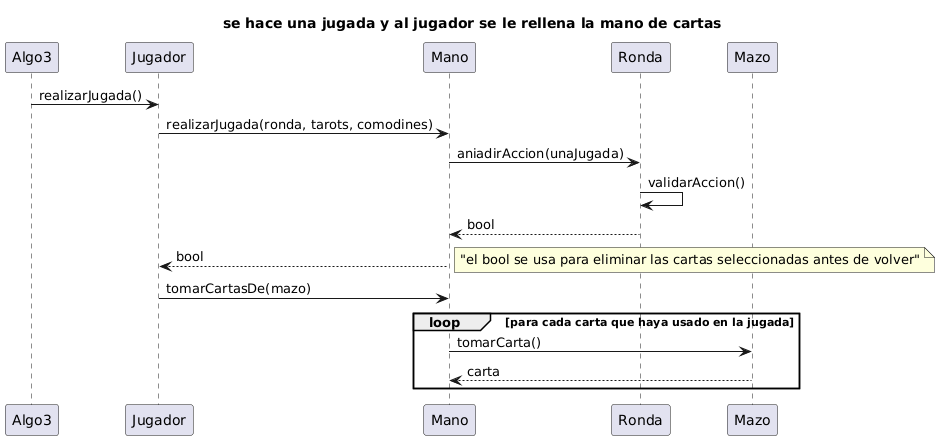

The diagram above was rendered by PlantUML. Its source (embedded in the PNG):
@startuml
title se hace una jugada y al jugador se le rellena la mano de cartas

Algo3 -> Jugador : realizarJugada() 
Jugador -> Mano : realizarJugada(ronda, tarots, comodines)
Mano -> Ronda : aniadirAccion(unaJugada) 
Ronda -> Ronda : validarAccion()
Ronda --> Mano : bool 
Mano --> Jugador : bool 

note right 
"el bool se usa para eliminar las cartas seleccionadas antes de volver"
end note

Jugador -> Mano : tomarCartasDe(mazo)

loop para cada carta que haya usado en la jugada
Mano -> Mazo : tomarCarta()
Mazo --> Mano : carta
end loop
@enduml